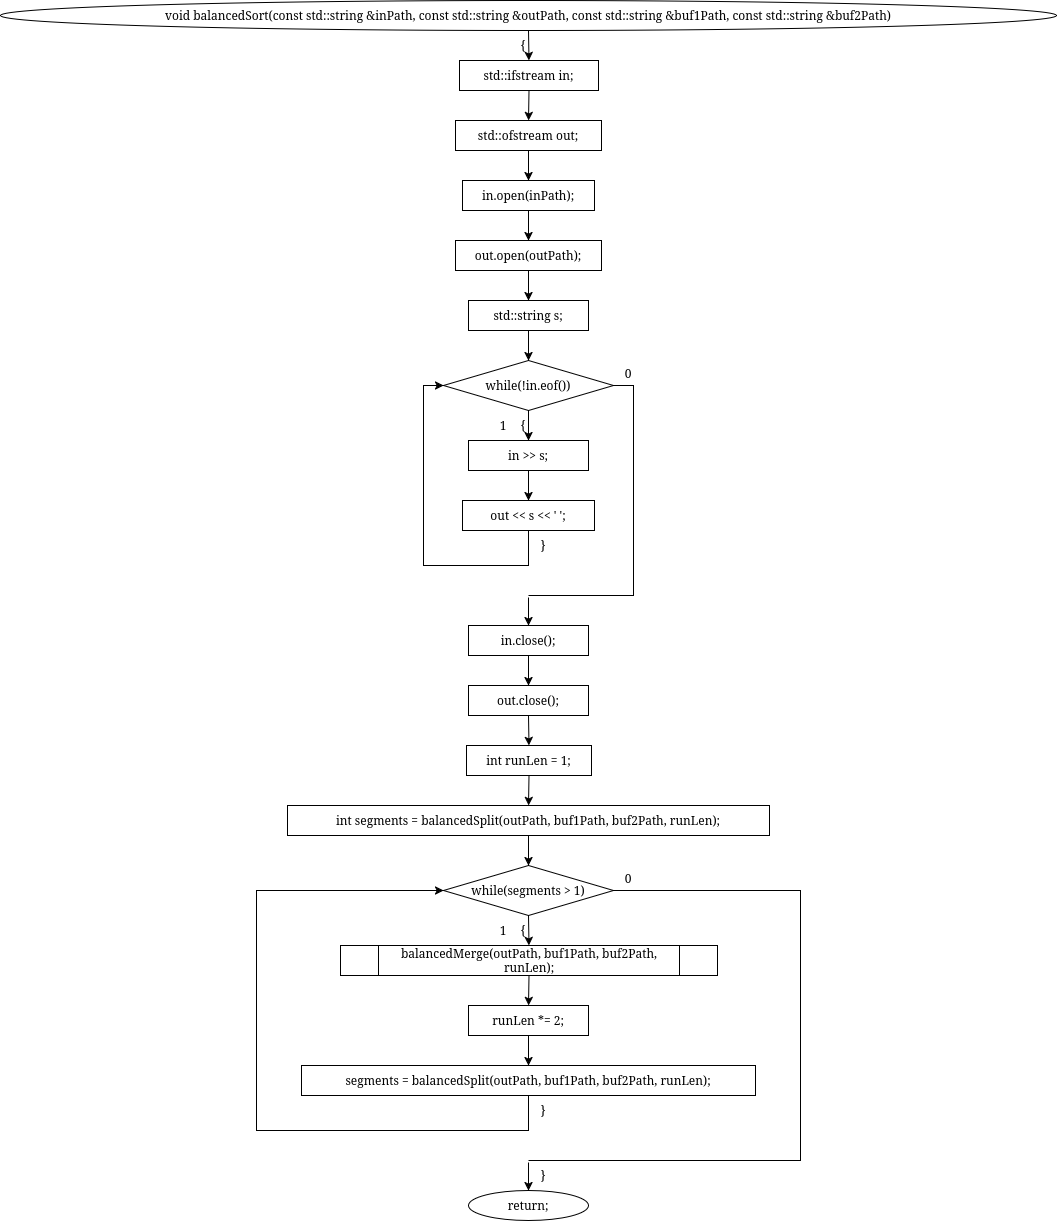

The diagram above was exported from draw.io. Its source (the exported page's mxGraphModel, read from the mxfile embedded in the PNG):
<mxGraphModel dx="1360" dy="986" grid="1" gridSize="10" guides="1" tooltips="1" connect="1" arrows="1" fold="1" page="1" pageScale="1" pageWidth="850" pageHeight="1100" math="0" shadow="0">
  <root>
    <mxCell id="0" />
    <mxCell id="1" parent="0" />
    <mxCell id="SjZjhHLcoPreo5zQU9hb-159" parent="1" style="ellipse;whiteSpace=wrap;html=1;" value="void balancedSort(const std::string &amp;inPath, const std::string &amp;outPath, const std::string &amp;buf1Path,                   const std::string &amp;buf2Path)" vertex="1">
      <mxGeometry height="30" width="1056" x="32" y="310" as="geometry" />
    </mxCell>
    <mxCell id="SjZjhHLcoPreo5zQU9hb-160" parent="1" style="text;html=1;whiteSpace=wrap;strokeColor=none;fillColor=none;align=center;verticalAlign=middle;rounded=0;" value="{" vertex="1">
      <mxGeometry height="16" width="20" x="545" y="347" as="geometry" />
    </mxCell>
    <mxCell id="SjZjhHLcoPreo5zQU9hb-161" parent="1" style="rounded=0;whiteSpace=wrap;html=1;" value="std::ifstream in;" vertex="1">
      <mxGeometry height="30" width="139" x="491" y="370" as="geometry" />
    </mxCell>
    <mxCell id="SjZjhHLcoPreo5zQU9hb-162" parent="1" style="rounded=0;whiteSpace=wrap;html=1;" value="std::ofstream out;" vertex="1">
      <mxGeometry height="30" width="146" x="487" y="430" as="geometry" />
    </mxCell>
    <mxCell id="SjZjhHLcoPreo5zQU9hb-163" parent="1" style="rounded=0;whiteSpace=wrap;html=1;" value="in.open(inPath);" vertex="1">
      <mxGeometry height="30" width="132" x="494" y="490" as="geometry" />
    </mxCell>
    <mxCell id="SjZjhHLcoPreo5zQU9hb-164" parent="1" style="rounded=0;whiteSpace=wrap;html=1;" value="out.open(outPath);" vertex="1">
      <mxGeometry height="30" width="146" x="487" y="550" as="geometry" />
    </mxCell>
    <mxCell id="SjZjhHLcoPreo5zQU9hb-165" parent="1" style="rounded=0;whiteSpace=wrap;html=1;" value="std::string s;" vertex="1">
      <mxGeometry height="30" width="120" x="500" y="610" as="geometry" />
    </mxCell>
    <mxCell id="SjZjhHLcoPreo5zQU9hb-166" parent="1" style="rhombus;whiteSpace=wrap;html=1;" value="while(!in.eof())" vertex="1">
      <mxGeometry height="50" width="170" x="475" y="670" as="geometry" />
    </mxCell>
    <mxCell id="SjZjhHLcoPreo5zQU9hb-167" parent="1" style="text;html=1;whiteSpace=wrap;strokeColor=none;fillColor=none;align=center;verticalAlign=middle;rounded=0;" value="{" vertex="1">
      <mxGeometry height="16" width="20" x="545" y="727" as="geometry" />
    </mxCell>
    <mxCell id="SjZjhHLcoPreo5zQU9hb-168" parent="1" style="text;html=1;whiteSpace=wrap;strokeColor=none;fillColor=none;align=center;verticalAlign=middle;rounded=0;" value="1" vertex="1">
      <mxGeometry height="16" width="20" x="525" y="727" as="geometry" />
    </mxCell>
    <mxCell id="SjZjhHLcoPreo5zQU9hb-169" parent="1" style="text;html=1;whiteSpace=wrap;strokeColor=none;fillColor=none;align=center;verticalAlign=middle;rounded=0;" value="0" vertex="1">
      <mxGeometry height="16" width="20" x="650" y="675" as="geometry" />
    </mxCell>
    <mxCell id="SjZjhHLcoPreo5zQU9hb-170" parent="1" style="rounded=0;whiteSpace=wrap;html=1;" value="in &gt;&gt; s;" vertex="1">
      <mxGeometry height="30" width="120" x="500" y="750" as="geometry" />
    </mxCell>
    <mxCell id="SjZjhHLcoPreo5zQU9hb-171" parent="1" style="rounded=0;whiteSpace=wrap;html=1;" value="out &lt;&lt; s &lt;&lt; ' ';" vertex="1">
      <mxGeometry height="30" width="132" x="494" y="810" as="geometry" />
    </mxCell>
    <mxCell id="SjZjhHLcoPreo5zQU9hb-172" parent="1" style="text;html=1;whiteSpace=wrap;strokeColor=none;fillColor=none;align=center;verticalAlign=middle;rounded=0;" value="}" vertex="1">
      <mxGeometry height="16" width="20" x="565" y="847" as="geometry" />
    </mxCell>
    <mxCell id="SjZjhHLcoPreo5zQU9hb-173" parent="1" style="rounded=0;whiteSpace=wrap;html=1;fillColor=none;strokeColor=none;" value="" vertex="1">
      <mxGeometry height="2" width="2" x="559" y="905" as="geometry" />
    </mxCell>
    <mxCell id="SjZjhHLcoPreo5zQU9hb-174" parent="1" style="rounded=0;whiteSpace=wrap;html=1;" value="in.close();" vertex="1">
      <mxGeometry height="30" width="120" x="500" y="935" as="geometry" />
    </mxCell>
    <mxCell id="SjZjhHLcoPreo5zQU9hb-175" parent="1" style="rounded=0;whiteSpace=wrap;html=1;" value="out.close();" vertex="1">
      <mxGeometry height="30" width="120" x="500" y="995" as="geometry" />
    </mxCell>
    <mxCell id="SjZjhHLcoPreo5zQU9hb-176" parent="1" style="rounded=0;whiteSpace=wrap;html=1;" value="int runLen = 1;" vertex="1">
      <mxGeometry height="30" width="125" x="498" y="1055" as="geometry" />
    </mxCell>
    <mxCell id="SjZjhHLcoPreo5zQU9hb-177" parent="1" style="rounded=0;whiteSpace=wrap;html=1;" value="int segments = balancedSplit(outPath, buf1Path, buf2Path, runLen);" vertex="1">
      <mxGeometry height="30" width="482" x="319" y="1115" as="geometry" />
    </mxCell>
    <mxCell id="SjZjhHLcoPreo5zQU9hb-178" parent="1" style="rhombus;whiteSpace=wrap;html=1;" value="while(segments &gt; 1)" vertex="1">
      <mxGeometry height="50" width="170" x="475" y="1175" as="geometry" />
    </mxCell>
    <mxCell id="SjZjhHLcoPreo5zQU9hb-179" parent="1" style="text;html=1;whiteSpace=wrap;strokeColor=none;fillColor=none;align=center;verticalAlign=middle;rounded=0;" value="{" vertex="1">
      <mxGeometry height="16" width="20" x="545" y="1232" as="geometry" />
    </mxCell>
    <mxCell id="SjZjhHLcoPreo5zQU9hb-180" parent="1" style="text;html=1;whiteSpace=wrap;strokeColor=none;fillColor=none;align=center;verticalAlign=middle;rounded=0;" value="1" vertex="1">
      <mxGeometry height="16" width="20" x="525" y="1232" as="geometry" />
    </mxCell>
    <mxCell id="SjZjhHLcoPreo5zQU9hb-181" parent="1" style="text;html=1;whiteSpace=wrap;strokeColor=none;fillColor=none;align=center;verticalAlign=middle;rounded=0;" value="0" vertex="1">
      <mxGeometry height="16" width="20" x="650" y="1180" as="geometry" />
    </mxCell>
    <mxCell id="SjZjhHLcoPreo5zQU9hb-182" parent="1" style="shape=process;whiteSpace=wrap;html=1;backgroundOutline=1;" value="balancedMerge(outPath, buf1Path, buf2Path, runLen);" vertex="1">
      <mxGeometry height="30" width="377" x="372" y="1255" as="geometry" />
    </mxCell>
    <mxCell id="SjZjhHLcoPreo5zQU9hb-183" parent="1" style="rounded=0;whiteSpace=wrap;html=1;" value="runLen *= 2;" vertex="1">
      <mxGeometry height="30" width="120" x="500" y="1315" as="geometry" />
    </mxCell>
    <mxCell id="SjZjhHLcoPreo5zQU9hb-184" parent="1" style="rounded=0;whiteSpace=wrap;html=1;" value="segments = balancedSplit(outPath, buf1Path, buf2Path, runLen);" vertex="1">
      <mxGeometry height="30" width="454" x="333" y="1375" as="geometry" />
    </mxCell>
    <mxCell id="SjZjhHLcoPreo5zQU9hb-185" parent="1" style="text;html=1;whiteSpace=wrap;strokeColor=none;fillColor=none;align=center;verticalAlign=middle;rounded=0;" value="}" vertex="1">
      <mxGeometry height="16" width="20" x="565" y="1412" as="geometry" />
    </mxCell>
    <mxCell id="SjZjhHLcoPreo5zQU9hb-186" parent="1" style="rounded=0;whiteSpace=wrap;html=1;fillColor=none;strokeColor=none;" value="" vertex="1">
      <mxGeometry height="2" width="2" x="559" y="1470" as="geometry" />
    </mxCell>
    <mxCell id="SjZjhHLcoPreo5zQU9hb-187" parent="1" style="text;html=1;whiteSpace=wrap;strokeColor=none;fillColor=none;align=center;verticalAlign=middle;rounded=0;" value="}" vertex="1">
      <mxGeometry height="16" width="20" x="565" y="1477" as="geometry" />
    </mxCell>
    <mxCell id="SjZjhHLcoPreo5zQU9hb-188" parent="1" style="ellipse;whiteSpace=wrap;html=1;" value="return;" vertex="1">
      <mxGeometry height="30" width="120" x="500" y="1500" as="geometry" />
    </mxCell>
    <mxCell id="SjZjhHLcoPreo5zQU9hb-189" edge="1" parent="1" source="SjZjhHLcoPreo5zQU9hb-159" style="endArrow=classic;html=1;rounded=0;exitX=0.5;exitY=1;exitDx=0;exitDy=0;entryX=0.5;entryY=0;entryDx=0;entryDy=0;" target="SjZjhHLcoPreo5zQU9hb-161" value="">
      <mxGeometry relative="1" as="geometry" />
    </mxCell>
    <mxCell id="SjZjhHLcoPreo5zQU9hb-190" edge="1" parent="1" source="SjZjhHLcoPreo5zQU9hb-161" style="endArrow=classic;html=1;rounded=0;exitX=0.5;exitY=1;exitDx=0;exitDy=0;entryX=0.5;entryY=0;entryDx=0;entryDy=0;" target="SjZjhHLcoPreo5zQU9hb-162" value="">
      <mxGeometry relative="1" as="geometry" />
    </mxCell>
    <mxCell id="SjZjhHLcoPreo5zQU9hb-191" edge="1" parent="1" source="SjZjhHLcoPreo5zQU9hb-162" style="endArrow=classic;html=1;rounded=0;exitX=0.5;exitY=1;exitDx=0;exitDy=0;entryX=0.5;entryY=0;entryDx=0;entryDy=0;" target="SjZjhHLcoPreo5zQU9hb-163" value="">
      <mxGeometry relative="1" as="geometry" />
    </mxCell>
    <mxCell id="SjZjhHLcoPreo5zQU9hb-192" edge="1" parent="1" source="SjZjhHLcoPreo5zQU9hb-163" style="endArrow=classic;html=1;rounded=0;exitX=0.5;exitY=1;exitDx=0;exitDy=0;entryX=0.5;entryY=0;entryDx=0;entryDy=0;" target="SjZjhHLcoPreo5zQU9hb-164" value="">
      <mxGeometry relative="1" as="geometry" />
    </mxCell>
    <mxCell id="SjZjhHLcoPreo5zQU9hb-193" edge="1" parent="1" source="SjZjhHLcoPreo5zQU9hb-164" style="endArrow=classic;html=1;rounded=0;exitX=0.5;exitY=1;exitDx=0;exitDy=0;entryX=0.5;entryY=0;entryDx=0;entryDy=0;" target="SjZjhHLcoPreo5zQU9hb-165" value="">
      <mxGeometry relative="1" as="geometry" />
    </mxCell>
    <mxCell id="SjZjhHLcoPreo5zQU9hb-194" edge="1" parent="1" source="SjZjhHLcoPreo5zQU9hb-165" style="endArrow=classic;html=1;rounded=0;exitX=0.5;exitY=1;exitDx=0;exitDy=0;entryX=0.5;entryY=0;entryDx=0;entryDy=0;" target="SjZjhHLcoPreo5zQU9hb-166" value="">
      <mxGeometry relative="1" as="geometry" />
    </mxCell>
    <mxCell id="SjZjhHLcoPreo5zQU9hb-195" edge="1" parent="1" source="SjZjhHLcoPreo5zQU9hb-166" style="endArrow=classic;html=1;rounded=0;exitX=0.5;exitY=1;exitDx=0;exitDy=0;entryX=0.5;entryY=0;entryDx=0;entryDy=0;" target="SjZjhHLcoPreo5zQU9hb-170" value="">
      <mxGeometry relative="1" as="geometry" />
    </mxCell>
    <mxCell id="SjZjhHLcoPreo5zQU9hb-196" edge="1" parent="1" source="SjZjhHLcoPreo5zQU9hb-170" style="endArrow=classic;html=1;rounded=0;exitX=0.5;exitY=1;exitDx=0;exitDy=0;entryX=0.5;entryY=0;entryDx=0;entryDy=0;" target="SjZjhHLcoPreo5zQU9hb-171" value="">
      <mxGeometry relative="1" as="geometry" />
    </mxCell>
    <mxCell id="SjZjhHLcoPreo5zQU9hb-197" edge="1" parent="1" source="SjZjhHLcoPreo5zQU9hb-171" style="endArrow=classic;html=1;rounded=0;exitX=0.5;exitY=1;exitDx=0;exitDy=0;entryX=0;entryY=0.5;entryDx=0;entryDy=0;" target="SjZjhHLcoPreo5zQU9hb-166" value="">
      <mxGeometry relative="1" as="geometry">
        <Array as="points">
          <mxPoint x="560" y="875" />
          <mxPoint x="455" y="875" />
          <mxPoint x="455" y="695" />
        </Array>
      </mxGeometry>
    </mxCell>
    <mxCell id="SjZjhHLcoPreo5zQU9hb-198" edge="1" parent="1" source="SjZjhHLcoPreo5zQU9hb-166" style="endArrow=none;html=1;rounded=0;exitX=1;exitY=0.5;exitDx=0;exitDy=0;entryX=0.5;entryY=0;entryDx=0;entryDy=0;" target="SjZjhHLcoPreo5zQU9hb-173" value="">
      <mxGeometry relative="1" as="geometry">
        <Array as="points">
          <mxPoint x="665" y="695" />
          <mxPoint x="665" y="905" />
          <mxPoint x="560" y="905" />
        </Array>
      </mxGeometry>
    </mxCell>
    <mxCell id="SjZjhHLcoPreo5zQU9hb-199" edge="1" parent="1" source="SjZjhHLcoPreo5zQU9hb-173" style="endArrow=classic;html=1;rounded=0;exitX=0.5;exitY=1;exitDx=0;exitDy=0;entryX=0.5;entryY=0;entryDx=0;entryDy=0;" target="SjZjhHLcoPreo5zQU9hb-174" value="">
      <mxGeometry relative="1" as="geometry" />
    </mxCell>
    <mxCell id="SjZjhHLcoPreo5zQU9hb-200" edge="1" parent="1" source="SjZjhHLcoPreo5zQU9hb-174" style="endArrow=classic;html=1;rounded=0;exitX=0.5;exitY=1;exitDx=0;exitDy=0;entryX=0.5;entryY=0;entryDx=0;entryDy=0;" target="SjZjhHLcoPreo5zQU9hb-175" value="">
      <mxGeometry relative="1" as="geometry" />
    </mxCell>
    <mxCell id="SjZjhHLcoPreo5zQU9hb-201" edge="1" parent="1" source="SjZjhHLcoPreo5zQU9hb-175" style="endArrow=classic;html=1;rounded=0;exitX=0.5;exitY=1;exitDx=0;exitDy=0;entryX=0.5;entryY=0;entryDx=0;entryDy=0;" target="SjZjhHLcoPreo5zQU9hb-176" value="">
      <mxGeometry relative="1" as="geometry" />
    </mxCell>
    <mxCell id="SjZjhHLcoPreo5zQU9hb-202" edge="1" parent="1" source="SjZjhHLcoPreo5zQU9hb-176" style="endArrow=classic;html=1;rounded=0;exitX=0.5;exitY=1;exitDx=0;exitDy=0;entryX=0.5;entryY=0;entryDx=0;entryDy=0;" target="SjZjhHLcoPreo5zQU9hb-177" value="">
      <mxGeometry relative="1" as="geometry" />
    </mxCell>
    <mxCell id="SjZjhHLcoPreo5zQU9hb-203" edge="1" parent="1" source="SjZjhHLcoPreo5zQU9hb-177" style="endArrow=classic;html=1;rounded=0;exitX=0.5;exitY=1;exitDx=0;exitDy=0;entryX=0.5;entryY=0;entryDx=0;entryDy=0;" target="SjZjhHLcoPreo5zQU9hb-178" value="">
      <mxGeometry relative="1" as="geometry" />
    </mxCell>
    <mxCell id="SjZjhHLcoPreo5zQU9hb-204" edge="1" parent="1" source="SjZjhHLcoPreo5zQU9hb-178" style="endArrow=classic;html=1;rounded=0;exitX=0.5;exitY=1;exitDx=0;exitDy=0;entryX=0.5;entryY=0;entryDx=0;entryDy=0;" target="SjZjhHLcoPreo5zQU9hb-182" value="">
      <mxGeometry relative="1" as="geometry" />
    </mxCell>
    <mxCell id="SjZjhHLcoPreo5zQU9hb-205" edge="1" parent="1" source="SjZjhHLcoPreo5zQU9hb-182" style="endArrow=classic;html=1;rounded=0;exitX=0.5;exitY=1;exitDx=0;exitDy=0;entryX=0.5;entryY=0;entryDx=0;entryDy=0;" target="SjZjhHLcoPreo5zQU9hb-183" value="">
      <mxGeometry relative="1" as="geometry" />
    </mxCell>
    <mxCell id="SjZjhHLcoPreo5zQU9hb-206" edge="1" parent="1" source="SjZjhHLcoPreo5zQU9hb-183" style="endArrow=classic;html=1;rounded=0;exitX=0.5;exitY=1;exitDx=0;exitDy=0;entryX=0.5;entryY=0;entryDx=0;entryDy=0;" target="SjZjhHLcoPreo5zQU9hb-184" value="">
      <mxGeometry relative="1" as="geometry" />
    </mxCell>
    <mxCell id="SjZjhHLcoPreo5zQU9hb-207" edge="1" parent="1" source="SjZjhHLcoPreo5zQU9hb-184" style="endArrow=classic;html=1;rounded=0;exitX=0.5;exitY=1;exitDx=0;exitDy=0;entryX=0;entryY=0.5;entryDx=0;entryDy=0;" target="SjZjhHLcoPreo5zQU9hb-178" value="">
      <mxGeometry relative="1" as="geometry">
        <Array as="points">
          <mxPoint x="560" y="1440" />
          <mxPoint x="288" y="1440" />
          <mxPoint x="288" y="1200" />
        </Array>
      </mxGeometry>
    </mxCell>
    <mxCell id="SjZjhHLcoPreo5zQU9hb-208" edge="1" parent="1" source="SjZjhHLcoPreo5zQU9hb-178" style="endArrow=none;html=1;rounded=0;exitX=1;exitY=0.5;exitDx=0;exitDy=0;entryX=0.5;entryY=0;entryDx=0;entryDy=0;" target="SjZjhHLcoPreo5zQU9hb-186" value="">
      <mxGeometry relative="1" as="geometry">
        <Array as="points">
          <mxPoint x="832" y="1200" />
          <mxPoint x="832" y="1470" />
          <mxPoint x="560" y="1470" />
        </Array>
      </mxGeometry>
    </mxCell>
    <mxCell id="SjZjhHLcoPreo5zQU9hb-209" edge="1" parent="1" source="SjZjhHLcoPreo5zQU9hb-186" style="endArrow=classic;html=1;rounded=0;exitX=0.5;exitY=1;exitDx=0;exitDy=0;entryX=0.5;entryY=0;entryDx=0;entryDy=0;" target="SjZjhHLcoPreo5zQU9hb-188" value="">
      <mxGeometry relative="1" as="geometry" />
    </mxCell>
  </root>
</mxGraphModel>